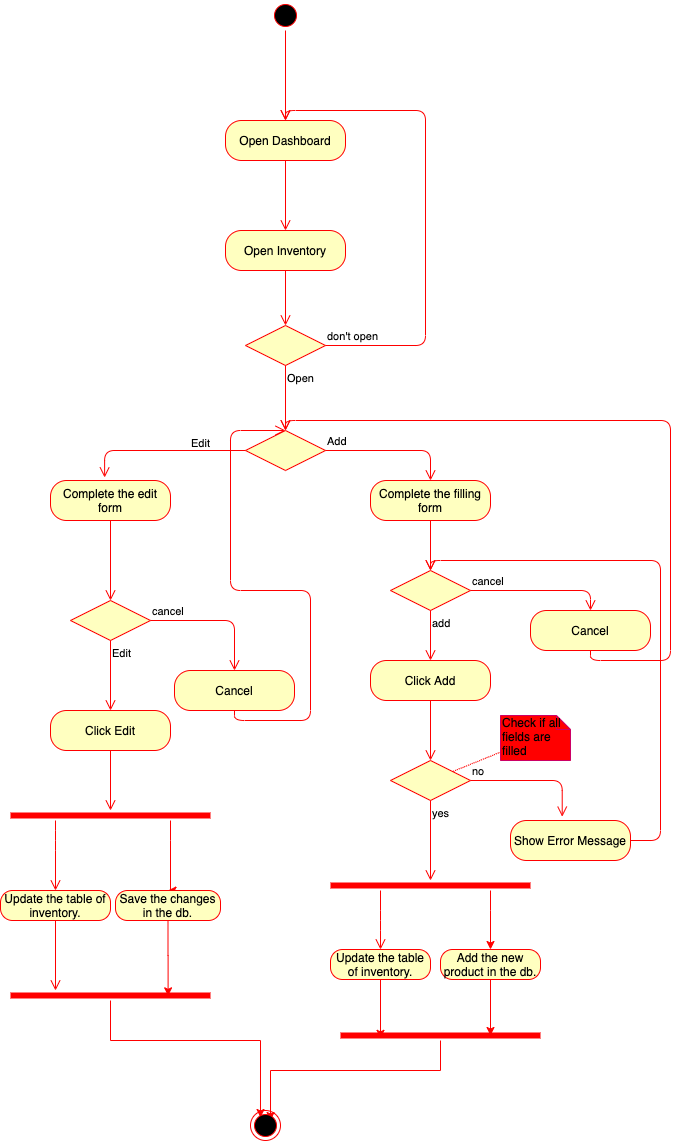

The diagram above was exported from draw.io. Its source (the exported page's mxGraphModel, read from the mxfile embedded in the PNG):
<mxGraphModel dx="786" dy="465" grid="1" gridSize="10" guides="1" tooltips="1" connect="1" arrows="1" fold="1" page="1" pageScale="1" pageWidth="827" pageHeight="1169" math="0" shadow="0">
  <root>
    <mxCell id="0" />
    <mxCell id="1" parent="0" />
    <mxCell id="I0RRrzLK5wwq5WnygX9O-1" value="" style="ellipse;html=1;shape=startState;fillColor=#000000;strokeColor=#ff0000;" parent="1" vertex="1">
      <mxGeometry x="390" y="220" width="30" height="30" as="geometry" />
    </mxCell>
    <mxCell id="I0RRrzLK5wwq5WnygX9O-2" value="" style="edgeStyle=orthogonalEdgeStyle;html=1;verticalAlign=bottom;endArrow=open;endSize=8;strokeColor=#ff0000;entryX=0.5;entryY=0;entryDx=0;entryDy=0;" parent="1" source="I0RRrzLK5wwq5WnygX9O-1" target="I0RRrzLK5wwq5WnygX9O-3" edge="1">
      <mxGeometry relative="1" as="geometry">
        <mxPoint x="405" y="310" as="targetPoint" />
      </mxGeometry>
    </mxCell>
    <mxCell id="I0RRrzLK5wwq5WnygX9O-3" value="Open Dashboard" style="rounded=1;whiteSpace=wrap;html=1;arcSize=40;fontColor=#000000;fillColor=#ffffc0;strokeColor=#ff0000;" parent="1" vertex="1">
      <mxGeometry x="345" y="340" width="120" height="40" as="geometry" />
    </mxCell>
    <mxCell id="I0RRrzLK5wwq5WnygX9O-26" value="" style="edgeStyle=orthogonalEdgeStyle;html=1;verticalAlign=bottom;endArrow=open;endSize=8;strokeColor=#ff0000;entryX=0.5;entryY=0;entryDx=0;entryDy=0;" parent="1" source="I0RRrzLK5wwq5WnygX9O-3" target="I0RRrzLK5wwq5WnygX9O-94" edge="1">
      <mxGeometry relative="1" as="geometry">
        <mxPoint x="405" y="470" as="targetPoint" />
        <mxPoint x="405" y="420" as="sourcePoint" />
        <Array as="points" />
      </mxGeometry>
    </mxCell>
    <mxCell id="I0RRrzLK5wwq5WnygX9O-94" value="Open Inventory" style="rounded=1;whiteSpace=wrap;html=1;arcSize=40;fontColor=#000000;fillColor=#ffffc0;strokeColor=#ff0000;" parent="1" vertex="1">
      <mxGeometry x="345" y="450" width="120" height="40" as="geometry" />
    </mxCell>
    <mxCell id="I0RRrzLK5wwq5WnygX9O-95" value="" style="edgeStyle=orthogonalEdgeStyle;html=1;verticalAlign=bottom;endArrow=open;endSize=8;strokeColor=#ff0000;entryX=0.5;entryY=0;entryDx=0;entryDy=0;" parent="1" source="I0RRrzLK5wwq5WnygX9O-94" target="I0RRrzLK5wwq5WnygX9O-96" edge="1">
      <mxGeometry relative="1" as="geometry">
        <mxPoint x="405" y="541.6666666666666" as="targetPoint" />
      </mxGeometry>
    </mxCell>
    <mxCell id="I0RRrzLK5wwq5WnygX9O-96" value="" style="rhombus;whiteSpace=wrap;html=1;fillColor=#ffffc0;strokeColor=#ff0000;" parent="1" vertex="1">
      <mxGeometry x="365" y="545" width="80" height="40" as="geometry" />
    </mxCell>
    <mxCell id="I0RRrzLK5wwq5WnygX9O-97" value="don't open" style="edgeStyle=orthogonalEdgeStyle;html=1;align=left;verticalAlign=bottom;endArrow=open;endSize=8;strokeColor=#ff0000;" parent="1" source="I0RRrzLK5wwq5WnygX9O-96" edge="1">
      <mxGeometry x="-1" relative="1" as="geometry">
        <mxPoint x="405" y="340" as="targetPoint" />
        <Array as="points">
          <mxPoint x="545" y="565" />
          <mxPoint x="545" y="330" />
          <mxPoint x="405" y="330" />
        </Array>
      </mxGeometry>
    </mxCell>
    <mxCell id="I0RRrzLK5wwq5WnygX9O-98" value="Open" style="edgeStyle=orthogonalEdgeStyle;html=1;align=left;verticalAlign=top;endArrow=open;endSize=8;strokeColor=#ff0000;entryX=0.5;entryY=0;entryDx=0;entryDy=0;" parent="1" source="I0RRrzLK5wwq5WnygX9O-96" target="I0RRrzLK5wwq5WnygX9O-99" edge="1">
      <mxGeometry x="-1" relative="1" as="geometry">
        <mxPoint x="405" y="650" as="targetPoint" />
      </mxGeometry>
    </mxCell>
    <mxCell id="I0RRrzLK5wwq5WnygX9O-99" value="" style="rhombus;whiteSpace=wrap;html=1;fillColor=#ffffc0;strokeColor=#ff0000;" parent="1" vertex="1">
      <mxGeometry x="365" y="650" width="80" height="40" as="geometry" />
    </mxCell>
    <mxCell id="I0RRrzLK5wwq5WnygX9O-100" value="Add" style="edgeStyle=orthogonalEdgeStyle;html=1;align=left;verticalAlign=bottom;endArrow=open;endSize=8;strokeColor=#ff0000;entryX=0.5;entryY=0;entryDx=0;entryDy=0;" parent="1" source="I0RRrzLK5wwq5WnygX9O-99" target="I0RRrzLK5wwq5WnygX9O-103" edge="1">
      <mxGeometry x="-1" relative="1" as="geometry">
        <mxPoint x="520" y="670" as="targetPoint" />
      </mxGeometry>
    </mxCell>
    <mxCell id="I0RRrzLK5wwq5WnygX9O-101" value="Edit&lt;br&gt;" style="edgeStyle=orthogonalEdgeStyle;html=1;align=left;verticalAlign=top;endArrow=open;endSize=8;strokeColor=#ff0000;exitX=0;exitY=0.5;exitDx=0;exitDy=0;entryX=0.451;entryY=-0.075;entryDx=0;entryDy=0;entryPerimeter=0;" parent="1" source="I0RRrzLK5wwq5WnygX9O-99" target="I0RRrzLK5wwq5WnygX9O-119" edge="1">
      <mxGeometry x="-0.3333" y="-20" relative="1" as="geometry">
        <mxPoint x="290" y="670" as="targetPoint" />
        <mxPoint as="offset" />
      </mxGeometry>
    </mxCell>
    <mxCell id="I0RRrzLK5wwq5WnygX9O-102" style="edgeStyle=orthogonalEdgeStyle;rounded=0;orthogonalLoop=1;jettySize=auto;html=1;exitX=0.5;exitY=1;exitDx=0;exitDy=0;" parent="1" source="I0RRrzLK5wwq5WnygX9O-99" target="I0RRrzLK5wwq5WnygX9O-99" edge="1">
      <mxGeometry relative="1" as="geometry" />
    </mxCell>
    <mxCell id="I0RRrzLK5wwq5WnygX9O-103" value="Complete the filling form" style="rounded=1;whiteSpace=wrap;html=1;arcSize=40;fontColor=#000000;fillColor=#ffffc0;strokeColor=#ff0000;" parent="1" vertex="1">
      <mxGeometry x="490" y="700" width="120" height="40" as="geometry" />
    </mxCell>
    <mxCell id="I0RRrzLK5wwq5WnygX9O-104" value="" style="edgeStyle=orthogonalEdgeStyle;html=1;verticalAlign=bottom;endArrow=open;endSize=8;strokeColor=#ff0000;entryX=0.5;entryY=0;entryDx=0;entryDy=0;" parent="1" source="I0RRrzLK5wwq5WnygX9O-103" target="I0RRrzLK5wwq5WnygX9O-105" edge="1">
      <mxGeometry relative="1" as="geometry">
        <mxPoint x="550" y="800" as="targetPoint" />
      </mxGeometry>
    </mxCell>
    <mxCell id="I0RRrzLK5wwq5WnygX9O-105" value="" style="rhombus;whiteSpace=wrap;html=1;fillColor=#ffffc0;strokeColor=#ff0000;" parent="1" vertex="1">
      <mxGeometry x="510" y="790" width="80" height="40" as="geometry" />
    </mxCell>
    <mxCell id="I0RRrzLK5wwq5WnygX9O-106" value="cancel" style="edgeStyle=orthogonalEdgeStyle;html=1;align=left;verticalAlign=bottom;endArrow=open;endSize=8;strokeColor=#ff0000;entryX=0.5;entryY=0;entryDx=0;entryDy=0;" parent="1" source="I0RRrzLK5wwq5WnygX9O-105" target="I0RRrzLK5wwq5WnygX9O-110" edge="1">
      <mxGeometry x="-1" relative="1" as="geometry">
        <mxPoint x="700" y="810" as="targetPoint" />
        <Array as="points">
          <mxPoint x="710" y="810" />
        </Array>
      </mxGeometry>
    </mxCell>
    <mxCell id="I0RRrzLK5wwq5WnygX9O-107" value="add" style="edgeStyle=orthogonalEdgeStyle;html=1;align=left;verticalAlign=top;endArrow=open;endSize=8;strokeColor=#ff0000;entryX=0.5;entryY=0;entryDx=0;entryDy=0;" parent="1" source="I0RRrzLK5wwq5WnygX9O-105" target="I0RRrzLK5wwq5WnygX9O-108" edge="1">
      <mxGeometry x="-1" relative="1" as="geometry">
        <mxPoint x="550" y="910" as="targetPoint" />
      </mxGeometry>
    </mxCell>
    <mxCell id="I0RRrzLK5wwq5WnygX9O-108" value="Click Add" style="rounded=1;whiteSpace=wrap;html=1;arcSize=40;fontColor=#000000;fillColor=#ffffc0;strokeColor=#ff0000;" parent="1" vertex="1">
      <mxGeometry x="490" y="880" width="120" height="40" as="geometry" />
    </mxCell>
    <mxCell id="I0RRrzLK5wwq5WnygX9O-109" value="" style="edgeStyle=orthogonalEdgeStyle;html=1;verticalAlign=bottom;endArrow=open;endSize=8;strokeColor=#ff0000;entryX=0.5;entryY=0;entryDx=0;entryDy=0;" parent="1" source="I0RRrzLK5wwq5WnygX9O-108" target="I0RRrzLK5wwq5WnygX9O-112" edge="1">
      <mxGeometry relative="1" as="geometry">
        <mxPoint x="550" y="1030" as="targetPoint" />
      </mxGeometry>
    </mxCell>
    <mxCell id="I0RRrzLK5wwq5WnygX9O-110" value="Cancel" style="rounded=1;whiteSpace=wrap;html=1;arcSize=40;fontColor=#000000;fillColor=#ffffc0;strokeColor=#ff0000;" parent="1" vertex="1">
      <mxGeometry x="650" y="830" width="120" height="40" as="geometry" />
    </mxCell>
    <mxCell id="I0RRrzLK5wwq5WnygX9O-111" value="" style="edgeStyle=orthogonalEdgeStyle;html=1;verticalAlign=bottom;endArrow=open;endSize=8;strokeColor=#ff0000;entryX=0.5;entryY=0;entryDx=0;entryDy=0;" parent="1" source="I0RRrzLK5wwq5WnygX9O-110" target="I0RRrzLK5wwq5WnygX9O-99" edge="1">
      <mxGeometry relative="1" as="geometry">
        <mxPoint x="710" y="930" as="targetPoint" />
        <Array as="points">
          <mxPoint x="710" y="880" />
          <mxPoint x="790" y="880" />
          <mxPoint x="790" y="640" />
          <mxPoint x="405" y="640" />
        </Array>
      </mxGeometry>
    </mxCell>
    <mxCell id="I0RRrzLK5wwq5WnygX9O-112" value="" style="rhombus;whiteSpace=wrap;html=1;fillColor=#ffffc0;strokeColor=#ff0000;" parent="1" vertex="1">
      <mxGeometry x="510" y="980" width="80" height="40" as="geometry" />
    </mxCell>
    <mxCell id="I0RRrzLK5wwq5WnygX9O-113" value="no" style="edgeStyle=orthogonalEdgeStyle;html=1;align=left;verticalAlign=bottom;endArrow=open;endSize=8;strokeColor=#ff0000;entryX=0.431;entryY=-0.096;entryDx=0;entryDy=0;entryPerimeter=0;" parent="1" source="I0RRrzLK5wwq5WnygX9O-112" target="I0RRrzLK5wwq5WnygX9O-117" edge="1">
      <mxGeometry x="-1" relative="1" as="geometry">
        <mxPoint x="690" y="1070" as="targetPoint" />
      </mxGeometry>
    </mxCell>
    <mxCell id="I0RRrzLK5wwq5WnygX9O-114" value="yes" style="edgeStyle=orthogonalEdgeStyle;html=1;align=left;verticalAlign=top;endArrow=open;endSize=8;strokeColor=#ff0000;" parent="1" source="I0RRrzLK5wwq5WnygX9O-112" target="I0RRrzLK5wwq5WnygX9O-123" edge="1">
      <mxGeometry x="-1" relative="1" as="geometry">
        <mxPoint x="550" y="1120" as="targetPoint" />
      </mxGeometry>
    </mxCell>
    <mxCell id="I0RRrzLK5wwq5WnygX9O-117" value="Show Error Message" style="rounded=1;whiteSpace=wrap;html=1;arcSize=40;fontColor=#000000;fillColor=#ffffc0;strokeColor=#ff0000;" parent="1" vertex="1">
      <mxGeometry x="630" y="1040" width="120" height="40" as="geometry" />
    </mxCell>
    <mxCell id="I0RRrzLK5wwq5WnygX9O-118" value="" style="edgeStyle=orthogonalEdgeStyle;html=1;verticalAlign=bottom;endArrow=open;endSize=8;strokeColor=#ff0000;entryX=0.5;entryY=0;entryDx=0;entryDy=0;" parent="1" source="I0RRrzLK5wwq5WnygX9O-117" target="I0RRrzLK5wwq5WnygX9O-105" edge="1">
      <mxGeometry relative="1" as="geometry">
        <mxPoint x="690" y="1120" as="targetPoint" />
        <Array as="points">
          <mxPoint x="780" y="1060" />
          <mxPoint x="780" y="780" />
          <mxPoint x="550" y="780" />
        </Array>
      </mxGeometry>
    </mxCell>
    <mxCell id="I0RRrzLK5wwq5WnygX9O-119" value="Complete the edit form" style="rounded=1;whiteSpace=wrap;html=1;arcSize=40;fontColor=#000000;fillColor=#ffffc0;strokeColor=#ff0000;" parent="1" vertex="1">
      <mxGeometry x="170" y="700" width="120" height="40" as="geometry" />
    </mxCell>
    <mxCell id="I0RRrzLK5wwq5WnygX9O-120" value="" style="edgeStyle=orthogonalEdgeStyle;html=1;verticalAlign=bottom;endArrow=open;endSize=8;strokeColor=#ff0000;entryX=0.5;entryY=0;entryDx=0;entryDy=0;" parent="1" source="I0RRrzLK5wwq5WnygX9O-119" target="I0RRrzLK5wwq5WnygX9O-133" edge="1">
      <mxGeometry relative="1" as="geometry">
        <mxPoint x="300" y="800" as="targetPoint" />
      </mxGeometry>
    </mxCell>
    <mxCell id="I0RRrzLK5wwq5WnygX9O-128" style="edgeStyle=orthogonalEdgeStyle;rounded=0;orthogonalLoop=1;jettySize=auto;html=1;strokeColor=#FF0000;" parent="1" source="I0RRrzLK5wwq5WnygX9O-123" target="I0RRrzLK5wwq5WnygX9O-126" edge="1">
      <mxGeometry relative="1" as="geometry">
        <Array as="points">
          <mxPoint x="610" y="1130" />
          <mxPoint x="610" y="1130" />
        </Array>
      </mxGeometry>
    </mxCell>
    <mxCell id="I0RRrzLK5wwq5WnygX9O-123" value="" style="shape=line;html=1;strokeWidth=6;strokeColor=#ff0000;" parent="1" vertex="1">
      <mxGeometry x="450" y="1100" width="200" height="10" as="geometry" />
    </mxCell>
    <mxCell id="I0RRrzLK5wwq5WnygX9O-124" value="" style="edgeStyle=orthogonalEdgeStyle;html=1;verticalAlign=bottom;endArrow=open;endSize=8;strokeColor=#ff0000;" parent="1" source="I0RRrzLK5wwq5WnygX9O-123" target="I0RRrzLK5wwq5WnygX9O-125" edge="1">
      <mxGeometry relative="1" as="geometry">
        <mxPoint x="550" y="1210" as="targetPoint" />
        <Array as="points">
          <mxPoint x="500" y="1140" />
          <mxPoint x="500" y="1140" />
        </Array>
      </mxGeometry>
    </mxCell>
    <mxCell id="I0RRrzLK5wwq5WnygX9O-131" style="edgeStyle=orthogonalEdgeStyle;rounded=0;orthogonalLoop=1;jettySize=auto;html=1;entryX=0.2;entryY=0.783;entryDx=0;entryDy=0;entryPerimeter=0;strokeColor=#FF0000;" parent="1" source="I0RRrzLK5wwq5WnygX9O-125" target="I0RRrzLK5wwq5WnygX9O-129" edge="1">
      <mxGeometry relative="1" as="geometry" />
    </mxCell>
    <mxCell id="I0RRrzLK5wwq5WnygX9O-125" value="Update the table of inventory." style="rounded=1;whiteSpace=wrap;html=1;arcSize=40;fontColor=#000000;fillColor=#ffffc0;strokeColor=#ff0000;" parent="1" vertex="1">
      <mxGeometry x="450" y="1169" width="100" height="30" as="geometry" />
    </mxCell>
    <mxCell id="I0RRrzLK5wwq5WnygX9O-132" style="edgeStyle=orthogonalEdgeStyle;rounded=0;orthogonalLoop=1;jettySize=auto;html=1;entryX=0.75;entryY=0.5;entryDx=0;entryDy=0;entryPerimeter=0;strokeColor=#FF0000;" parent="1" source="I0RRrzLK5wwq5WnygX9O-126" target="I0RRrzLK5wwq5WnygX9O-129" edge="1">
      <mxGeometry relative="1" as="geometry" />
    </mxCell>
    <mxCell id="I0RRrzLK5wwq5WnygX9O-126" value="Add the new product in the db." style="rounded=1;whiteSpace=wrap;html=1;arcSize=40;fontColor=#000000;fillColor=#ffffc0;strokeColor=#ff0000;" parent="1" vertex="1">
      <mxGeometry x="560" y="1169" width="100" height="30" as="geometry" />
    </mxCell>
    <mxCell id="I0RRrzLK5wwq5WnygX9O-152" style="edgeStyle=orthogonalEdgeStyle;rounded=0;orthogonalLoop=1;jettySize=auto;html=1;entryX=0.667;entryY=0.333;entryDx=0;entryDy=0;entryPerimeter=0;strokeColor=#FF0000;" parent="1" source="I0RRrzLK5wwq5WnygX9O-129" target="I0RRrzLK5wwq5WnygX9O-150" edge="1">
      <mxGeometry relative="1" as="geometry">
        <Array as="points">
          <mxPoint x="560" y="1290" />
          <mxPoint x="390" y="1290" />
        </Array>
      </mxGeometry>
    </mxCell>
    <mxCell id="I0RRrzLK5wwq5WnygX9O-129" value="" style="shape=line;html=1;strokeWidth=6;strokeColor=#ff0000;" parent="1" vertex="1">
      <mxGeometry x="460" y="1250" width="200" height="10" as="geometry" />
    </mxCell>
    <mxCell id="I0RRrzLK5wwq5WnygX9O-133" value="" style="rhombus;whiteSpace=wrap;html=1;fillColor=#ffffc0;strokeColor=#ff0000;" parent="1" vertex="1">
      <mxGeometry x="190" y="820" width="80" height="40" as="geometry" />
    </mxCell>
    <mxCell id="I0RRrzLK5wwq5WnygX9O-134" value="cancel" style="edgeStyle=orthogonalEdgeStyle;html=1;align=left;verticalAlign=bottom;endArrow=open;endSize=8;strokeColor=#ff0000;entryX=0.5;entryY=0;entryDx=0;entryDy=0;" parent="1" source="I0RRrzLK5wwq5WnygX9O-133" target="I0RRrzLK5wwq5WnygX9O-136" edge="1">
      <mxGeometry x="-1" relative="1" as="geometry">
        <mxPoint x="440" y="840" as="targetPoint" />
      </mxGeometry>
    </mxCell>
    <mxCell id="I0RRrzLK5wwq5WnygX9O-135" value="Edit" style="edgeStyle=orthogonalEdgeStyle;html=1;align=left;verticalAlign=top;endArrow=open;endSize=8;strokeColor=#ff0000;entryX=0.5;entryY=0;entryDx=0;entryDy=0;" parent="1" source="I0RRrzLK5wwq5WnygX9O-133" target="I0RRrzLK5wwq5WnygX9O-138" edge="1">
      <mxGeometry x="-1" relative="1" as="geometry">
        <mxPoint x="230" y="930" as="targetPoint" />
      </mxGeometry>
    </mxCell>
    <mxCell id="I0RRrzLK5wwq5WnygX9O-136" value="Cancel" style="rounded=1;whiteSpace=wrap;html=1;arcSize=40;fontColor=#000000;fillColor=#ffffc0;strokeColor=#ff0000;" parent="1" vertex="1">
      <mxGeometry x="294" y="890" width="120" height="40" as="geometry" />
    </mxCell>
    <mxCell id="I0RRrzLK5wwq5WnygX9O-137" value="" style="edgeStyle=orthogonalEdgeStyle;html=1;verticalAlign=bottom;endArrow=open;endSize=8;strokeColor=#ff0000;" parent="1" source="I0RRrzLK5wwq5WnygX9O-136" target="I0RRrzLK5wwq5WnygX9O-99" edge="1">
      <mxGeometry relative="1" as="geometry">
        <mxPoint x="260" y="780" as="targetPoint" />
        <Array as="points">
          <mxPoint x="354" y="940" />
          <mxPoint x="430" y="940" />
          <mxPoint x="430" y="810" />
          <mxPoint x="350" y="810" />
          <mxPoint x="350" y="650" />
        </Array>
      </mxGeometry>
    </mxCell>
    <mxCell id="I0RRrzLK5wwq5WnygX9O-138" value="Click Edit" style="rounded=1;whiteSpace=wrap;html=1;arcSize=40;fontColor=#000000;fillColor=#ffffc0;strokeColor=#ff0000;" parent="1" vertex="1">
      <mxGeometry x="170" y="930" width="120" height="40" as="geometry" />
    </mxCell>
    <mxCell id="I0RRrzLK5wwq5WnygX9O-139" value="" style="edgeStyle=orthogonalEdgeStyle;html=1;verticalAlign=bottom;endArrow=open;endSize=8;strokeColor=#ff0000;" parent="1" source="I0RRrzLK5wwq5WnygX9O-138" target="I0RRrzLK5wwq5WnygX9O-140" edge="1">
      <mxGeometry relative="1" as="geometry">
        <mxPoint x="230" y="1010" as="targetPoint" />
      </mxGeometry>
    </mxCell>
    <mxCell id="I0RRrzLK5wwq5WnygX9O-146" style="edgeStyle=orthogonalEdgeStyle;rounded=0;orthogonalLoop=1;jettySize=auto;html=1;entryX=0.5;entryY=0;entryDx=0;entryDy=0;strokeColor=#FF0000;" parent="1" source="I0RRrzLK5wwq5WnygX9O-140" target="I0RRrzLK5wwq5WnygX9O-144" edge="1">
      <mxGeometry relative="1" as="geometry">
        <Array as="points">
          <mxPoint x="290" y="1060" />
          <mxPoint x="290" y="1060" />
        </Array>
      </mxGeometry>
    </mxCell>
    <mxCell id="I0RRrzLK5wwq5WnygX9O-140" value="" style="shape=line;html=1;strokeWidth=6;strokeColor=#ff0000;" parent="1" vertex="1">
      <mxGeometry x="130" y="1030" width="200" height="10" as="geometry" />
    </mxCell>
    <mxCell id="I0RRrzLK5wwq5WnygX9O-141" value="" style="edgeStyle=orthogonalEdgeStyle;html=1;verticalAlign=bottom;endArrow=open;endSize=8;strokeColor=#ff0000;entryX=0.5;entryY=0;entryDx=0;entryDy=0;" parent="1" source="I0RRrzLK5wwq5WnygX9O-140" target="I0RRrzLK5wwq5WnygX9O-142" edge="1">
      <mxGeometry relative="1" as="geometry">
        <mxPoint x="230" y="1110" as="targetPoint" />
        <Array as="points">
          <mxPoint x="175" y="1060" />
          <mxPoint x="175" y="1060" />
        </Array>
      </mxGeometry>
    </mxCell>
    <mxCell id="I0RRrzLK5wwq5WnygX9O-142" value="Update the table of inventory." style="rounded=1;whiteSpace=wrap;html=1;arcSize=40;fontColor=#000000;fillColor=#ffffc0;strokeColor=#ff0000;" parent="1" vertex="1">
      <mxGeometry x="120" y="1110" width="110" height="30" as="geometry" />
    </mxCell>
    <mxCell id="I0RRrzLK5wwq5WnygX9O-143" value="" style="edgeStyle=orthogonalEdgeStyle;html=1;verticalAlign=bottom;endArrow=open;endSize=8;strokeColor=#ff0000;" parent="1" source="I0RRrzLK5wwq5WnygX9O-142" target="I0RRrzLK5wwq5WnygX9O-147" edge="1">
      <mxGeometry relative="1" as="geometry">
        <mxPoint x="175" y="1210" as="targetPoint" />
        <Array as="points">
          <mxPoint x="175" y="1220" />
          <mxPoint x="175" y="1220" />
        </Array>
      </mxGeometry>
    </mxCell>
    <mxCell id="I0RRrzLK5wwq5WnygX9O-149" style="edgeStyle=orthogonalEdgeStyle;rounded=0;orthogonalLoop=1;jettySize=auto;html=1;entryX=0.788;entryY=0.533;entryDx=0;entryDy=0;entryPerimeter=0;strokeColor=#FF0000;" parent="1" source="I0RRrzLK5wwq5WnygX9O-144" target="I0RRrzLK5wwq5WnygX9O-147" edge="1">
      <mxGeometry relative="1" as="geometry" />
    </mxCell>
    <mxCell id="I0RRrzLK5wwq5WnygX9O-144" value="Save the changes in the db." style="rounded=1;whiteSpace=wrap;html=1;arcSize=40;fontColor=#000000;fillColor=#ffffc0;strokeColor=#ff0000;" parent="1" vertex="1">
      <mxGeometry x="235" y="1110" width="105" height="30" as="geometry" />
    </mxCell>
    <mxCell id="I0RRrzLK5wwq5WnygX9O-151" style="edgeStyle=orthogonalEdgeStyle;rounded=0;orthogonalLoop=1;jettySize=auto;html=1;entryX=0.333;entryY=0.233;entryDx=0;entryDy=0;entryPerimeter=0;strokeColor=#FF0000;" parent="1" source="I0RRrzLK5wwq5WnygX9O-147" target="I0RRrzLK5wwq5WnygX9O-150" edge="1">
      <mxGeometry relative="1" as="geometry">
        <Array as="points">
          <mxPoint x="230" y="1260" />
          <mxPoint x="380" y="1260" />
        </Array>
      </mxGeometry>
    </mxCell>
    <mxCell id="I0RRrzLK5wwq5WnygX9O-147" value="" style="shape=line;html=1;strokeWidth=6;strokeColor=#ff0000;" parent="1" vertex="1">
      <mxGeometry x="130" y="1210" width="200" height="10" as="geometry" />
    </mxCell>
    <mxCell id="I0RRrzLK5wwq5WnygX9O-150" value="" style="ellipse;html=1;shape=endState;fillColor=#000000;strokeColor=#ff0000;" parent="1" vertex="1">
      <mxGeometry x="370" y="1330" width="30" height="30" as="geometry" />
    </mxCell>
    <mxCell id="I0RRrzLK5wwq5WnygX9O-154" style="rounded=0;orthogonalLoop=1;jettySize=auto;html=1;strokeColor=#FF0000;dashed=1;dashPattern=1 1;endArrow=none;endFill=0;" parent="1" source="I0RRrzLK5wwq5WnygX9O-153" target="I0RRrzLK5wwq5WnygX9O-112" edge="1">
      <mxGeometry relative="1" as="geometry" />
    </mxCell>
    <mxCell id="I0RRrzLK5wwq5WnygX9O-153" value="Check if all fields are filled" style="shape=note;whiteSpace=wrap;html=1;size=14;verticalAlign=top;align=left;spacingTop=-6;fillColor=#FF0000;strokeColor=#CC0066;" parent="1" vertex="1">
      <mxGeometry x="620" y="935" width="70" height="45" as="geometry" />
    </mxCell>
  </root>
</mxGraphModel>